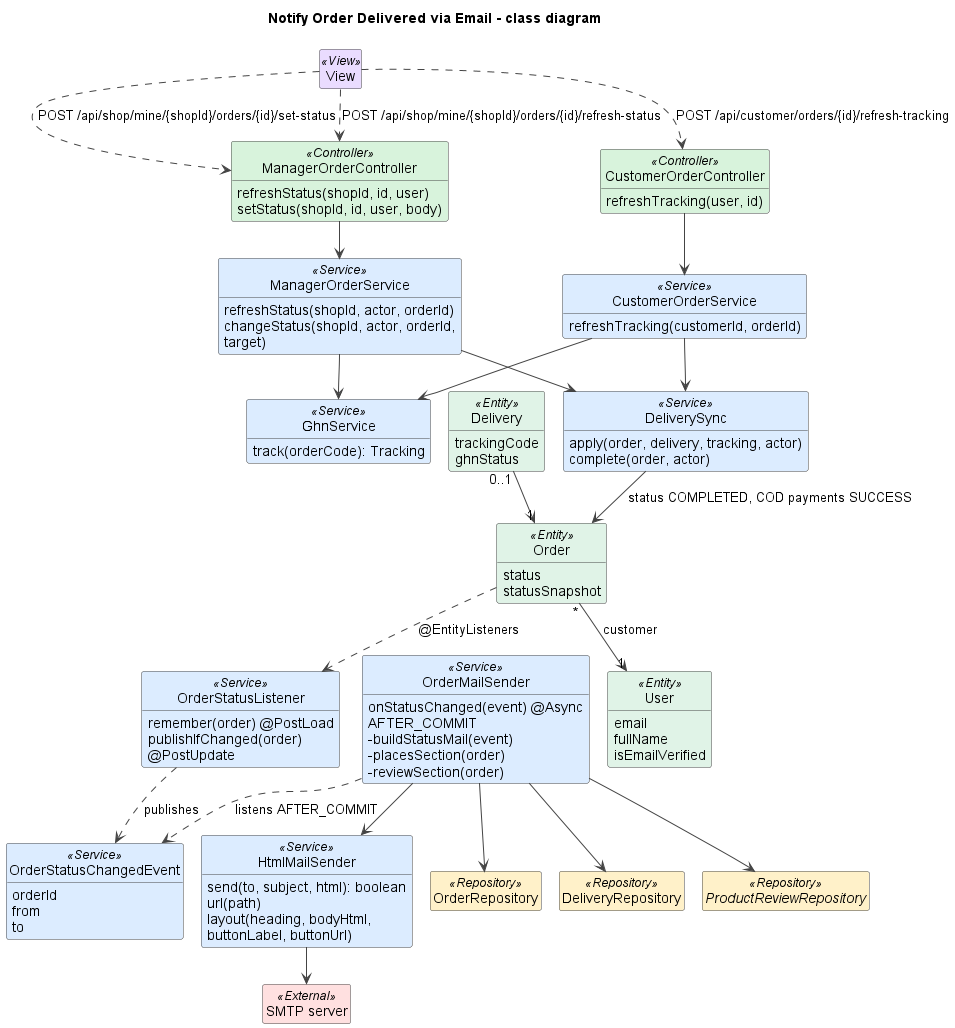

The diagram above was rendered by PlantUML. Its source (embedded in the PNG):
@startuml
title Notify Order Delivered via Email - class diagram
!pragma layout smetana
skinparam shadowing false
skinparam defaultFontName Arial
skinparam wrapWidth 240
skinparam ArrowColor #444444
skinparam classAttributeIconSize 0
skinparam nodesep 45
skinparam ranksep 50
skinparam class {
  BackgroundColor #FFFFFF
  BorderColor #444444
  BackgroundColor<<View>> #EADCFF
  BackgroundColor<<Controller>> #D8F3DC
  BackgroundColor<<Service>> #DCECFF
  BackgroundColor<<Repository>> #FFF1C9
  BackgroundColor<<Entity>> #E0F3E7
  BackgroundColor<<DTO>> #FCE7F3
  BackgroundColor<<Scheduler>> #FFE8CC
  BackgroundColor<<External>> #FFE0E0
}
hide empty members
hide circle

class View <<View>>

class ManagerOrderController <<Controller>> {
  refreshStatus(shopId, id, user)
  setStatus(shopId, id, user, body)
}
class CustomerOrderController <<Controller>> {
  refreshTracking(user, id)
}
class ManagerOrderService <<Service>> {
  refreshStatus(shopId, actor, orderId)
  changeStatus(shopId, actor, orderId, target)
}
class CustomerOrderService <<Service>> {
  refreshTracking(customerId, orderId)
}
class DeliverySync <<Service>> {
  apply(order, delivery, tracking, actor)
  complete(order, actor)
}
class GhnService <<Service>> {
  track(orderCode): Tracking
}
class OrderStatusListener <<Service>> {
  remember(order) @PostLoad
  publishIfChanged(order) @PostUpdate
}
class OrderStatusChangedEvent <<Service>> {
  orderId
  from
  to
}
class OrderMailSender <<Service>> {
  onStatusChanged(event) @Async AFTER_COMMIT
  -buildStatusMail(event)
  -placesSection(order)
  -reviewSection(order)
}
class HtmlMailSender <<Service>> {
  send(to, subject, html): boolean
  url(path)
  layout(heading, bodyHtml, buttonLabel, buttonUrl)
}
class OrderRepository <<Repository>>
class DeliveryRepository <<Repository>>
interface ProductReviewRepository <<Repository>>
class Order <<Entity>> {
  status
  statusSnapshot
}
class Delivery <<Entity>> {
  trackingCode
  ghnStatus
}
class User <<Entity>> {
  email
  fullName
  isEmailVerified
}
class "SMTP server" as SMTP <<External>>

View ..> ManagerOrderController : POST /api/shop/mine/{shopId}/orders/{id}/refresh-status
View ..> ManagerOrderController : POST /api/shop/mine/{shopId}/orders/{id}/set-status
View ..> CustomerOrderController : POST /api/customer/orders/{id}/refresh-tracking
ManagerOrderController --> ManagerOrderService
CustomerOrderController --> CustomerOrderService
ManagerOrderService --> GhnService
ManagerOrderService --> DeliverySync
CustomerOrderService --> GhnService
CustomerOrderService --> DeliverySync
DeliverySync --> Order : status COMPLETED, COD payments SUCCESS
Order ..> OrderStatusListener : @EntityListeners
OrderStatusListener ..> OrderStatusChangedEvent : publishes
OrderMailSender ..> OrderStatusChangedEvent : listens AFTER_COMMIT
OrderMailSender --> OrderRepository
OrderMailSender --> DeliveryRepository
OrderMailSender --> ProductReviewRepository
OrderMailSender --> HtmlMailSender
HtmlMailSender --> SMTP
Order "*" --> "1" User : customer
Delivery "0..1" --> "1" Order

@enduml